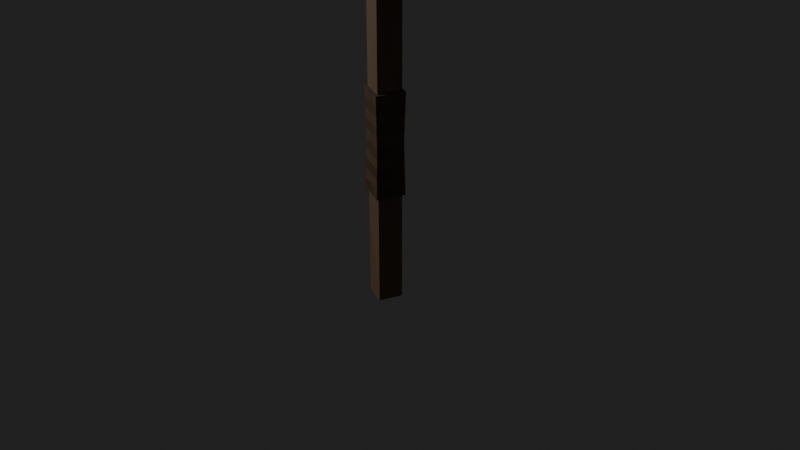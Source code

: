 # Source: pickaxe_mesh.blend  (saved by Blender 5.0.119; exported with 4.5.12 LTS)
import bpy
from mathutils import Matrix  # noqa: F401  (used for matrix-valued properties, if any)

bpy.ops.wm.read_factory_settings(use_empty=True)
scene = bpy.context.scene
scene.name = 'Scene'

# ---- collections
col_scene = bpy.data.collections.new('Scene'); scene.collection.children.link(col_scene)
col_main = bpy.data.collections.new('Main'); scene.collection.children.link(col_main)

# ---- images (referenced by path relative to the original .blend; pixels are not part of the script)
import os
ASSET_DIR = os.environ.get("B2B_ASSET_DIR", "")  # directory of the original .blend (textures are referenced by path, not embedded)
HERE = os.path.dirname(os.path.abspath(__file__))  # packed textures are extracted next to this script under _unpacked/

def load_image(name, relpath, width, height, colorspace="sRGB"):
    """Load a texture the original file referenced (path relative to the .blend, or extracted next to this script)."""
    p = next((c for c in (os.path.join(HERE, relpath), os.path.join(ASSET_DIR, relpath)) if relpath and os.path.exists(c)), "")
    if p:
        img = bpy.data.images.load(p, check_existing=True)
        img.name = name
    else:  # same state as the original file: an image datablock whose file is absent (Cycles renders it pink)
        img = bpy.data.images.new(name, width, height)
        img.source = "FILE"
        img.filepath = "//" + (relpath or name)
    img.colorspace_settings.name = colorspace
    return img
img_untitled = load_image('Untitled', '_unpacked/Untitled.25b0b3f9.png', 64, 64, 'sRGB')

# ---- materials (node trees are filled in below, after node groups)
mat_pixel = bpy.data.materials.new('pixel')
mat_pixel.alpha_threshold = 0.0
mat_pixel.use_backface_culling_lightprobe_volume = False
mat_pixel.use_transparent_shadow = False
mat_pixel.roughness = 0.5
mat_pixel.line_color = (0.0, 0.0, 0.0, 1.0)

# ---- material node trees
mat_pixel.use_nodes = True; mat_pixel.node_tree.nodes.clear()
_N = mat_pixel.node_tree.nodes; _L = mat_pixel.node_tree.links
n0 = _N.new('ShaderNodeOutputMaterial'); n0.name = 'Material Output'; n0.location = (300, 300)
n1 = _N.new('ShaderNodeBsdfPrincipled'); n1.name = 'Principled BSDF'; n1.location = (10, 300)
n1.inputs[3].default_value = 1.45
n2 = _N.new('ShaderNodeTexImage'); n2.name = 'Image Texture'; n2.location = (-362, 205)
n2.image = img_untitled
n2.interpolation = 'Closest'
_L.new(n1.outputs[0], n0.inputs[0])
_L.new(n2.outputs[0], n1.inputs[0])
n0.is_active_output = True

# ---- world
world_world = bpy.data.worlds.new('World'); scene.world = world_world
world_world.use_nodes = True; world_world.node_tree.nodes.clear()
_N = world_world.node_tree.nodes; _L = world_world.node_tree.links
n0 = _N.new('ShaderNodeOutputWorld'); n0.name = 'World Output'; n0.location = (300, 300)
n1 = _N.new('ShaderNodeBackground'); n1.name = 'Background'; n1.location = (10, 300)
n1.inputs[0].default_value = (0.01495, 0.01495, 0.01495, 1.0)
_L.new(n1.outputs[0], n0.inputs[0])
n0.is_active_output = True
world_world.color = (0.05088, 0.05088, 0.05088)
world_world.use_sun_shadow = False
world_world.sun_shadow_jitter_overblur = 0.0

# ---- cameras
cam_camera = bpy.data.cameras.new('Camera')
cam_camera.clip_end = 100.0
cam_camera.ortho_scale = 7.314

# ---- lights
light_light = bpy.data.lights.new('Light', 'POINT')
light_light.transmission_factor = 0.0
light_light.use_soft_falloff = False
light_light.energy = 1000.0
light_light.shadow_soft_size = 0.1
light_light.shadow_maximum_resolution = 0.006
light_light.use_absolute_resolution = True

# ---- meshes
me_cube = bpy.data.meshes.new('Cube')
me_cube.from_pydata([(0.14, 0.14, 4.4), (0.14, 0.14, 0.0), (0.14, -0.14, 4.4), (0.14, -0.14, 0.0), (-0.14, 0.14, 4.4), (-0.14, 0.14, 0.0), (-0.14, -0.14, 4.4), (-0.14, -0.14, 0.0), (-0.1689, 0.1703, 2.567), (-0.1689, 0.1703, 1.34), (0.1703, 0.1689, 2.567), (0.1703, 0.1689, 1.34), (-0.1703, -0.1689, 2.567), (-0.1703, -0.1689, 1.34), (0.1689, -0.1703, 2.567), (0.1689, -0.1703, 1.34), (-0.1552, 0.1565, 1.953), (0.1552, -0.1565, 1.953), (0.1565, 0.1552, 1.953), (-0.1565, -0.1552, 1.953), (0.182, 0.182, 4.349), (0.182, -0.182, 4.349), (-0.182, 0.182, 4.349), (-0.182, -0.182, 4.349), (0.182, -0.182, 4.739), (-0.182, -0.182, 4.739), (0.182, 0.182, 4.739), (-0.182, 0.182, 4.739), (0.1375, 0.1044, 4.393), (-0.1375, 0.1044, 4.393), (0.1375, 0.1834, 4.676), (-0.1375, 0.1834, 4.676), (-0.1375, 1.384, 4.036), (0.1375, 1.384, 4.036), (-0.1375, 1.463, 4.32), (0.1375, 1.463, 4.32), (-0.1375, -1.463, 4.32), (0.1375, -1.463, 4.32), (-0.1375, -1.384, 4.036), (0.1375, -1.384, 4.036), (0.1375, -0.1834, 4.676), (-0.1375, -0.1834, 4.676), (0.1375, -0.1044, 4.393), (-0.1375, -0.1044, 4.393)], [], [(3, 2, 6, 7), (7, 6, 4, 5), (5, 1, 3, 7), (1, 0, 2, 3), (5, 4, 0, 1), (8, 12, 14, 10), (18, 10, 14, 17), (17, 14, 12, 19), (13, 9, 11, 15), (16, 8, 10, 18), (19, 12, 8, 16), (13, 19, 16, 9), (9, 16, 18, 11), (15, 17, 19, 13), (11, 18, 17, 15), (20, 21, 23, 22), (26, 27, 25, 24), (22, 23, 25, 27), (23, 21, 24, 25), (20, 22, 27, 26), (21, 20, 26, 24), (33, 32, 34, 35), (30, 28, 33, 35), (31, 30, 35, 34), (29, 31, 34, 32), (28, 29, 32, 33), (43, 42, 39, 38), (42, 40, 37, 39), (40, 41, 36, 37), (41, 43, 38, 36), (38, 39, 37, 36)])
_uv = me_cube.uv_layers.new(name='UVMap')
_uv.uv.foreach_set('vector', [0.1875, 0.04688, 0.1875, 0.6719, 0.1406, 0.6719, 0.1406, 0.04688, 0.1406, 0.04688, 0.1406, 0.6719, 0.09375, 0.6719, 0.09375, 0.04688, 0.09375, 0.04688, 0.04688, 0.04688, 0.04688, 0.0, 0.09375, 0.0, 0.04688, 0.04688, 0.04688, 0.6719, 0.0, 0.6719, 0.0, 0.04688, 0.09375, 0.04688, 0.09375, 0.6719, 0.04688, 0.6719, 0.04688, 0.04688, 0.2969, 0.25, 0.2969, 0.2031, 0.3438, 0.2031, 0.3438, 0.25, 0.3906, 0.125, 0.3906, 0.2031, 0.3438, 0.2031, 0.3438, 0.125, 0.3438, 0.125, 0.3438, 0.2031, 0.2969, 0.2031, 0.2969, 0.125, 0.2969, 0.04688, 0.2969, 0.0, 0.3438, 0.0, 0.3438, 0.04688, 0.25, 0.125, 0.25, 0.2031, 0.2031, 0.2031, 0.2031, 0.125, 0.2969, 0.125, 0.2969, 0.2031, 0.25, 0.2031, 0.25, 0.125, 0.2969, 0.04688, 0.2969, 0.125, 0.25, 0.125, 0.25, 0.04688, 0.25, 0.04688, 0.25, 0.125, 0.2031, 0.125, 0.2031, 0.04688, 0.3438, 0.04688, 0.3438, 0.125, 0.2969, 0.125, 0.2969, 0.04688, 0.3906, 0.04688, 0.3906, 0.125, 0.3438, 0.125, 0.3438, 0.04688, 0.125, 0.9062, 0.0625, 0.9062, 0.0625, 0.8438, 0.125, 0.8438, 0.125, 0.7188, 0.125, 0.7812, 0.0625, 0.7812, 0.0625, 0.7188, 0.125, 0.8438, 0.0625, 0.8438, 0.0625, 0.7812, 0.125, 0.7812, 0.0625, 0.8438, 0.0625, 0.9062, 0.0, 0.9062, 0.0, 0.8438, 0.1875, 0.8438, 0.125, 0.8438, 0.125, 0.7812, 0.1875, 0.7812, 0.0625, 0.9062, 0.0625, 0.9688, 0.0, 0.9688, 0.0, 0.9062, 0.6875, 0.5625, 0.6875, 0.6094, 0.6406, 0.6094, 0.6406, 0.5625, 0.5938, 0.8438, 0.5469, 0.8438, 0.5469, 0.6094, 0.5938, 0.6094, 0.6406, 0.8438, 0.5938, 0.8438, 0.5938, 0.6094, 0.6406, 0.6094, 0.6875, 0.8438, 0.6406, 0.8438, 0.6406, 0.6094, 0.6875, 0.6094, 0.7344, 0.8438, 0.6875, 0.8438, 0.6875, 0.6094, 0.7344, 0.6094, 0.5312, 0.8438, 0.4844, 0.8438, 0.4844, 0.6094, 0.5312, 0.6094, 0.4844, 0.8438, 0.4375, 0.8438, 0.4375, 0.6094, 0.4844, 0.6094, 0.4375, 0.8438, 0.3906, 0.8438, 0.3906, 0.6094, 0.4375, 0.6094, 0.3906, 0.8438, 0.3438, 0.8438, 0.3438, 0.6094, 0.3906, 0.6094, 0.4844, 0.5625, 0.4844, 0.6094, 0.4375, 0.6094, 0.4375, 0.5625])
_ca = me_cube.color_attributes.new('Attribute', 'BYTE_COLOR', 'CORNER')
_ca.data.foreach_set('color', [1.0, 1.0, 1.0, 1.0, 1.0, 1.0, 1.0, 1.0, 1.0, 1.0, 1.0, 1.0, 1.0, 1.0, 1.0, 1.0, 1.0, 1.0, 1.0, 1.0, 1.0, 1.0, 1.0, 1.0, 1.0, 1.0, 1.0, 1.0, 1.0, 1.0, 1.0, 1.0, 1.0, 1.0, 1.0, 1.0, 1.0, 1.0, 1.0, 1.0, 1.0, 1.0, 1.0, 1.0, 1.0, 1.0, 1.0, 1.0, 1.0, 1.0, 1.0, 1.0, 1.0, 1.0, 1.0, 1.0, 1.0, 1.0, 1.0, 1.0, 1.0, 1.0, 1.0, 1.0, 1.0, 1.0, 1.0, 1.0, 1.0, 1.0, 1.0, 1.0, 1.0, 1.0, 1.0, 1.0, 1.0, 1.0, 1.0, 1.0, 1.0, 1.0, 1.0, 1.0, 1.0, 1.0, 1.0, 1.0, 1.0, 1.0, 1.0, 1.0, 1.0, 1.0, 1.0, 1.0, 1.0, 1.0, 1.0, 1.0, 1.0, 1.0, 1.0, 1.0, 1.0, 1.0, 1.0, 1.0, 1.0, 1.0, 1.0, 1.0, 1.0, 1.0, 1.0, 1.0, 1.0, 1.0, 1.0, 1.0, 1.0, 1.0, 1.0, 1.0, 1.0, 1.0, 1.0, 1.0, 1.0, 1.0, 1.0, 1.0, 1.0, 1.0, 1.0, 1.0, 1.0, 1.0, 1.0, 1.0, 1.0, 1.0, 1.0, 1.0, 1.0, 1.0, 1.0, 1.0, 1.0, 1.0, 1.0, 1.0, 1.0, 1.0, 1.0, 1.0, 1.0, 1.0, 1.0, 1.0, 1.0, 1.0, 1.0, 1.0, 1.0, 1.0, 1.0, 1.0, 1.0, 1.0, 1.0, 1.0, 1.0, 1.0, 1.0, 1.0, 1.0, 1.0, 1.0, 1.0, 1.0, 1.0, 1.0, 1.0, 1.0, 1.0, 1.0, 1.0, 1.0, 1.0, 1.0, 1.0, 1.0, 1.0, 1.0, 1.0, 1.0, 1.0, 1.0, 1.0, 1.0, 1.0, 1.0, 1.0, 1.0, 1.0, 1.0, 1.0, 1.0, 1.0, 1.0, 1.0, 1.0, 1.0, 1.0, 1.0, 1.0, 1.0, 1.0, 1.0, 1.0, 1.0, 1.0, 1.0, 1.0, 1.0, 1.0, 1.0, 1.0, 1.0, 1.0, 1.0, 1.0, 1.0, 1.0, 1.0, 1.0, 1.0, 1.0, 1.0, 1.0, 1.0, 1.0, 1.0, 1.0, 1.0, 1.0, 1.0, 1.0, 1.0, 1.0, 1.0, 1.0, 1.0, 1.0, 1.0, 1.0, 1.0, 1.0, 1.0, 1.0, 1.0, 1.0, 1.0, 1.0, 1.0, 1.0, 1.0, 1.0, 1.0, 1.0, 1.0, 1.0, 1.0, 1.0, 1.0, 1.0, 1.0, 1.0, 1.0, 1.0, 1.0, 1.0, 1.0, 1.0, 1.0, 1.0, 1.0, 1.0, 1.0, 1.0, 1.0, 1.0, 1.0, 1.0, 1.0, 1.0, 1.0, 1.0, 1.0, 1.0, 1.0, 1.0, 1.0, 1.0, 1.0, 1.0, 1.0, 1.0, 1.0, 1.0, 1.0, 1.0, 1.0, 1.0, 1.0, 1.0, 1.0, 1.0, 1.0, 1.0, 1.0, 1.0, 1.0, 1.0, 1.0, 1.0, 1.0, 1.0, 1.0, 1.0, 1.0, 1.0, 1.0, 1.0, 1.0, 1.0, 1.0, 1.0, 1.0, 1.0, 1.0, 1.0, 1.0, 1.0, 1.0, 1.0, 1.0, 1.0, 1.0, 1.0, 1.0, 1.0, 1.0, 1.0, 1.0, 1.0, 1.0, 1.0, 1.0, 1.0, 1.0, 1.0, 1.0, 1.0, 1.0, 1.0, 1.0, 1.0, 1.0, 1.0, 1.0, 1.0, 1.0, 1.0, 1.0, 1.0, 1.0, 1.0, 1.0, 1.0, 1.0, 1.0, 1.0, 1.0, 1.0, 1.0, 1.0, 1.0, 1.0, 1.0, 1.0, 1.0, 1.0, 1.0, 1.0, 1.0, 1.0, 1.0, 1.0, 1.0, 1.0, 1.0, 1.0, 1.0, 1.0, 1.0, 1.0, 1.0, 1.0, 1.0, 1.0, 1.0, 1.0, 1.0, 1.0, 1.0, 1.0, 1.0, 1.0, 1.0, 1.0, 1.0, 1.0, 1.0, 1.0, 1.0, 1.0, 1.0, 1.0, 1.0, 1.0, 1.0, 1.0, 1.0, 1.0, 1.0, 1.0, 1.0, 1.0, 1.0, 1.0, 1.0, 1.0, 1.0, 1.0, 1.0, 1.0, 1.0, 1.0, 1.0, 1.0, 1.0, 1.0, 1.0, 1.0, 1.0, 1.0, 1.0, 1.0, 1.0, 1.0, 1.0, 1.0, 1.0, 1.0, 1.0, 1.0, 1.0, 1.0, 1.0, 1.0, 1.0, 1.0, 1.0, 1.0, 1.0, 1.0, 1.0, 1.0, 1.0, 1.0, 1.0, 1.0, 1.0, 1.0, 1.0, 1.0, 1.0, 1.0, 1.0, 1.0, 1.0, 1.0, 1.0, 1.0])
me_cube.materials.append(mat_pixel)
me_cube.use_mirror_vertex_groups = False
me_cube.update()

# ---- objects
ob_light = bpy.data.objects.new('Light', light_light)
ob_camera = bpy.data.objects.new('Camera', cam_camera)
ob_cube = bpy.data.objects.new('Cube', me_cube)

# ---- transforms, parenting, visibility, modifiers, constraints
ob_light.location = (6.708, -1.689, 6.789)
ob_light.rotation_euler = (0.6503, 0.05522, 1.866)
ob_light.lock_rotations_4d = False
ob_light.empty_display_type = 'ARROWS'
ob_light.color = (0.0, 0.0, 0.0, 0.0)
ob_light.lineart.crease_threshold = 0.0
ob_camera.location = (3.958, 10.03, 7.23)
ob_camera.rotation_euler = (1.04, 6.411e-07, 2.751)
ob_camera.lock_rotations_4d = False
ob_camera.empty_display_type = 'ARROWS'
ob_camera.color = (0.0, 0.0, 0.0, 0.0)
ob_camera.display_type = 'WIRE'
ob_camera.lineart.crease_threshold = 0.0
ob_cube.location = (0.0, 0.0, 0.0)
ob_cube.lock_rotations_4d = False
ob_cube.empty_display_type = 'ARROWS'
ob_cube.lineart.crease_threshold = 0.0

# ---- collection membership
col_scene.objects.link(ob_light)
col_scene.objects.link(ob_camera)
col_main.objects.link(ob_cube)

# ---- scene / render settings (as saved in the file)
scene.camera = ob_camera
scene.frame_start = 1; scene.frame_end = 300; scene.frame_set(1)
scene.render.engine = 'BLENDER_EEVEE_NEXT'
scene.render.fps = 60
scene.render.bake_bias = 0.0
scene.render.bake_samples = 0
scene.cycles.sampling_pattern = 'TABULATED_SOBOL'
scene.eevee.ray_tracing_options.trace_max_roughness = 0.0
scene.view_settings.view_transform = 'Standard'
bpy.context.view_layer.update()
